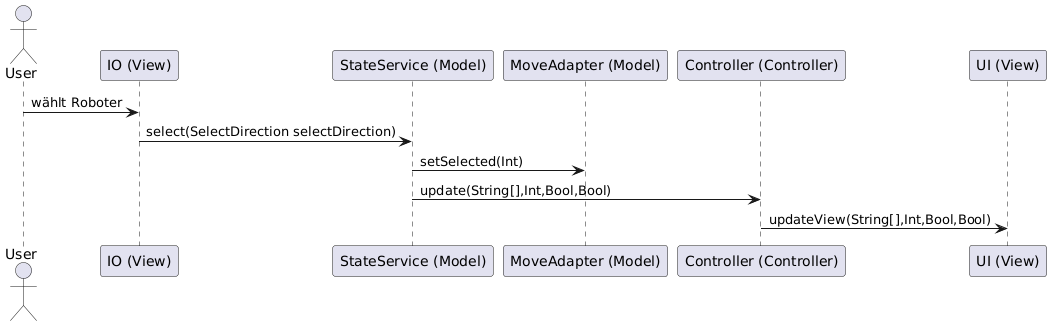

The diagram above was rendered by PlantUML. Its source (embedded in the PNG):
@startuml
actor User

participant "IO (View)" as IO
participant "StateService (Model)" as StS
participant "MoveAdapter (Model)" as MA
participant "Controller (Controller)" as Ctrl
participant "UI (View)" as UI


User -> IO: wählt Roboter
IO -> StS: select(SelectDirection selectDirection)
StS -> MA: setSelected(Int)
StS -> Ctrl: update(String[],Int,Bool,Bool)
Ctrl -> UI: updateView(String[],Int,Bool,Bool)
@enduml